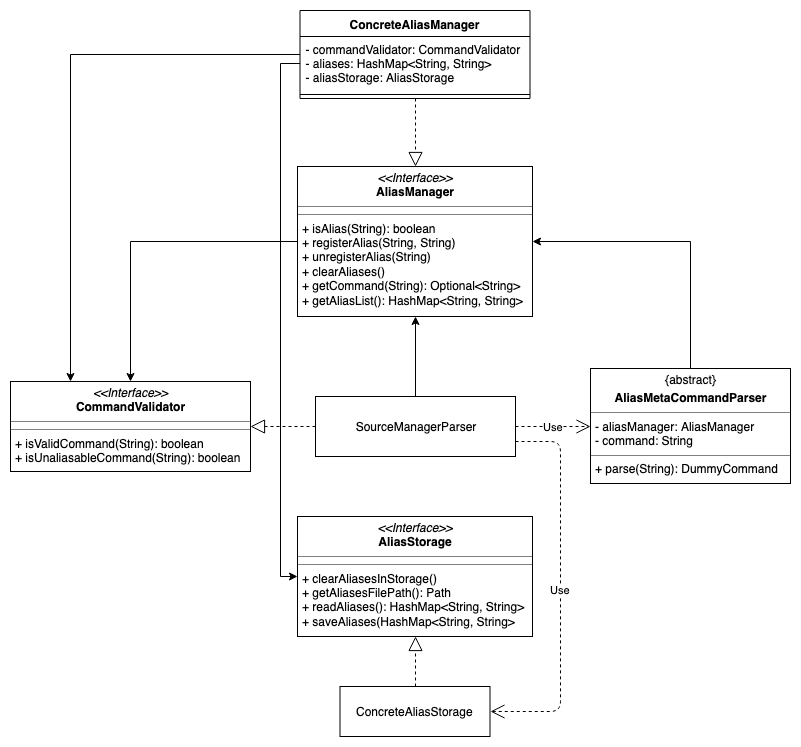

The diagram above was exported from draw.io. Its source (the exported page's mxGraphModel, read from the mxfile embedded in the PNG):
<mxGraphModel dx="918" dy="608" grid="1" gridSize="10" guides="1" tooltips="1" connect="1" arrows="1" fold="1" page="1" pageScale="1" pageWidth="850" pageHeight="1100" math="0" shadow="0">
  <root>
    <mxCell id="0" />
    <mxCell id="1" parent="0" />
    <mxCell id="ipQnLBq6PcGBeOL6S8NZ-3" style="edgeStyle=orthogonalEdgeStyle;rounded=0;orthogonalLoop=1;jettySize=auto;html=1;entryX=0.5;entryY=1;entryDx=0;entryDy=0;" parent="1" source="ipQnLBq6PcGBeOL6S8NZ-1" target="RfulI9bcftG7G5hwCjOj-1" edge="1">
      <mxGeometry relative="1" as="geometry">
        <mxPoint x="425" y="430" as="targetPoint" />
      </mxGeometry>
    </mxCell>
    <mxCell id="ipQnLBq6PcGBeOL6S8NZ-1" value="SourceManagerParser" style="rounded=0;whiteSpace=wrap;html=1;" parent="1" vertex="1">
      <mxGeometry x="325" y="520" width="200" height="60" as="geometry" />
    </mxCell>
    <mxCell id="ipQnLBq6PcGBeOL6S8NZ-8" style="edgeStyle=orthogonalEdgeStyle;rounded=0;orthogonalLoop=1;jettySize=auto;html=1;entryX=0.5;entryY=0;entryDx=0;entryDy=0;exitX=0;exitY=0.5;exitDx=0;exitDy=0;" parent="1" source="RfulI9bcftG7G5hwCjOj-1" target="ipQnLBq6PcGBeOL6S8NZ-10" edge="1">
      <mxGeometry relative="1" as="geometry">
        <mxPoint x="155" y="525" as="targetPoint" />
        <mxPoint x="365" y="400" as="sourcePoint" />
      </mxGeometry>
    </mxCell>
    <mxCell id="ipQnLBq6PcGBeOL6S8NZ-7" value="" style="endArrow=block;dashed=1;endFill=0;endSize=12;html=1;entryX=1;entryY=0.5;entryDx=0;entryDy=0;exitX=0;exitY=0.5;exitDx=0;exitDy=0;" parent="1" source="ipQnLBq6PcGBeOL6S8NZ-1" target="ipQnLBq6PcGBeOL6S8NZ-10" edge="1">
      <mxGeometry width="160" relative="1" as="geometry">
        <mxPoint x="80" y="710" as="sourcePoint" />
        <mxPoint x="230" y="550" as="targetPoint" />
      </mxGeometry>
    </mxCell>
    <mxCell id="ipQnLBq6PcGBeOL6S8NZ-10" value="&lt;p style=&quot;margin: 0px ; margin-top: 4px ; text-align: center&quot;&gt;&lt;i&gt;&amp;lt;&amp;lt;Interface&amp;gt;&amp;gt;&lt;/i&gt;&lt;br&gt;&lt;b&gt;CommandValidator&lt;/b&gt;&lt;/p&gt;&lt;hr size=&quot;1&quot;&gt;&lt;hr size=&quot;1&quot;&gt;&lt;p style=&quot;margin: 0px ; margin-left: 4px&quot;&gt;+ isValidCommand(String): boolean&lt;br&gt;&lt;/p&gt;&lt;p style=&quot;margin: 0px ; margin-left: 4px&quot;&gt;+ isUnaliasableCommand(String): boolean&lt;br&gt;&lt;/p&gt;" style="verticalAlign=top;align=left;overflow=fill;fontSize=12;fontFamily=Helvetica;html=1;" parent="1" vertex="1">
      <mxGeometry x="20" y="505" width="240" height="90" as="geometry" />
    </mxCell>
    <mxCell id="ipQnLBq6PcGBeOL6S8NZ-13" style="edgeStyle=orthogonalEdgeStyle;rounded=0;orthogonalLoop=1;jettySize=auto;html=1;exitX=0.5;exitY=1;exitDx=0;exitDy=0;" parent="1" source="ipQnLBq6PcGBeOL6S8NZ-10" target="ipQnLBq6PcGBeOL6S8NZ-10" edge="1">
      <mxGeometry relative="1" as="geometry" />
    </mxCell>
    <mxCell id="ipQnLBq6PcGBeOL6S8NZ-38" style="edgeStyle=orthogonalEdgeStyle;rounded=0;orthogonalLoop=1;jettySize=auto;html=1;entryX=1;entryY=0.5;entryDx=0;entryDy=0;" parent="1" source="ipQnLBq6PcGBeOL6S8NZ-20" target="RfulI9bcftG7G5hwCjOj-1" edge="1">
      <mxGeometry relative="1" as="geometry">
        <Array as="points">
          <mxPoint x="700" y="365" />
        </Array>
        <mxPoint x="485" y="400" as="targetPoint" />
      </mxGeometry>
    </mxCell>
    <mxCell id="ipQnLBq6PcGBeOL6S8NZ-20" value="&lt;p style=&quot;margin: 0px ; margin-top: 4px ; text-align: center&quot;&gt;{abstract}&lt;br&gt;&lt;b&gt;&lt;/b&gt;&lt;/p&gt;&lt;p style=&quot;margin: 0px ; margin-top: 4px ; text-align: center&quot;&gt;&lt;b&gt;AliasMetaCommandParser&lt;/b&gt;&lt;/p&gt;&lt;hr size=&quot;1&quot;&gt;&lt;p style=&quot;margin: 0px ; margin-left: 4px&quot;&gt;- aliasManager: AliasManager&lt;/p&gt;&lt;p style=&quot;margin: 0px ; margin-left: 4px&quot;&gt;- command: String&lt;br&gt;&lt;/p&gt;&lt;hr size=&quot;1&quot;&gt;&lt;p style=&quot;margin: 0px ; margin-left: 4px&quot;&gt;+ parse(String): DummyCommand&lt;br&gt;&lt;/p&gt;" style="verticalAlign=top;align=left;overflow=fill;fontSize=12;fontFamily=Helvetica;html=1;" parent="1" vertex="1">
      <mxGeometry x="600" y="492" width="200" height="115" as="geometry" />
    </mxCell>
    <mxCell id="RfulI9bcftG7G5hwCjOj-1" value="&lt;p style=&quot;margin: 0px ; margin-top: 4px ; text-align: center&quot;&gt;&lt;i&gt;&amp;lt;&amp;lt;Interface&amp;gt;&amp;gt;&lt;/i&gt;&lt;br&gt;&lt;b&gt;AliasManager&lt;/b&gt;&lt;/p&gt;&lt;hr size=&quot;1&quot;&gt;&lt;hr size=&quot;1&quot;&gt;&lt;p style=&quot;margin: 0px ; margin-left: 4px&quot;&gt;+ isAlias(String): boolean&lt;br&gt;+ registerAlias(String, String)&lt;/p&gt;&lt;p style=&quot;margin: 0px ; margin-left: 4px&quot;&gt;+ unregisterAlias(String)&lt;/p&gt;&lt;p style=&quot;margin: 0px ; margin-left: 4px&quot;&gt;+ clearAliases()&lt;/p&gt;&lt;p style=&quot;margin: 0px ; margin-left: 4px&quot;&gt;+ getCommand(String): Optional&amp;lt;String&amp;gt;&lt;/p&gt;&lt;p style=&quot;margin: 0px ; margin-left: 4px&quot;&gt;+ getAliasList(): HashMap&amp;lt;String, String&amp;gt;&lt;br&gt;&lt;/p&gt;" style="verticalAlign=top;align=left;overflow=fill;fontSize=12;fontFamily=Helvetica;html=1;" vertex="1" parent="1">
      <mxGeometry x="307" y="290" width="235" height="150" as="geometry" />
    </mxCell>
    <mxCell id="RfulI9bcftG7G5hwCjOj-3" value="" style="endArrow=block;dashed=1;endFill=0;endSize=12;html=1;entryX=0.5;entryY=0;entryDx=0;entryDy=0;exitX=0.5;exitY=1;exitDx=0;exitDy=0;" edge="1" parent="1" source="RfulI9bcftG7G5hwCjOj-7" target="RfulI9bcftG7G5hwCjOj-1">
      <mxGeometry width="160" relative="1" as="geometry">
        <mxPoint x="425" y="240" as="sourcePoint" />
        <mxPoint x="300" y="260" as="targetPoint" />
      </mxGeometry>
    </mxCell>
    <mxCell id="RfulI9bcftG7G5hwCjOj-6" value="Use" style="endArrow=open;endSize=12;dashed=1;html=1;exitX=1;exitY=0.5;exitDx=0;exitDy=0;entryX=0;entryY=0.5;entryDx=0;entryDy=0;" edge="1" parent="1" source="ipQnLBq6PcGBeOL6S8NZ-1" target="ipQnLBq6PcGBeOL6S8NZ-20">
      <mxGeometry width="160" relative="1" as="geometry">
        <mxPoint x="430" y="600" as="sourcePoint" />
        <mxPoint x="590" y="600" as="targetPoint" />
      </mxGeometry>
    </mxCell>
    <mxCell id="RfulI9bcftG7G5hwCjOj-16" style="edgeStyle=orthogonalEdgeStyle;rounded=0;orthogonalLoop=1;jettySize=auto;html=1;entryX=0.25;entryY=0;entryDx=0;entryDy=0;" edge="1" parent="1" source="RfulI9bcftG7G5hwCjOj-7" target="ipQnLBq6PcGBeOL6S8NZ-10">
      <mxGeometry relative="1" as="geometry" />
    </mxCell>
    <mxCell id="RfulI9bcftG7G5hwCjOj-7" value="ConcreteAliasManager" style="swimlane;fontStyle=1;align=center;verticalAlign=top;childLayout=stackLayout;horizontal=1;startSize=26;horizontalStack=0;resizeParent=1;resizeParentMax=0;resizeLast=0;collapsible=1;marginBottom=0;" vertex="1" parent="1">
      <mxGeometry x="309.5" y="134" width="230" height="88" as="geometry" />
    </mxCell>
    <mxCell id="RfulI9bcftG7G5hwCjOj-8" value="- commandValidator: CommandValidator&#10;- aliases: HashMap&lt;String, String&gt;&#10;- aliasStorage: AliasStorage&#10;" style="text;strokeColor=none;fillColor=none;align=left;verticalAlign=top;spacingLeft=4;spacingRight=4;overflow=hidden;rotatable=0;points=[[0,0.5],[1,0.5]];portConstraint=eastwest;" vertex="1" parent="RfulI9bcftG7G5hwCjOj-7">
      <mxGeometry y="26" width="230" height="54" as="geometry" />
    </mxCell>
    <mxCell id="RfulI9bcftG7G5hwCjOj-9" value="" style="line;strokeWidth=1;fillColor=none;align=left;verticalAlign=middle;spacingTop=-1;spacingLeft=3;spacingRight=3;rotatable=0;labelPosition=right;points=[];portConstraint=eastwest;" vertex="1" parent="RfulI9bcftG7G5hwCjOj-7">
      <mxGeometry y="80" width="230" height="8" as="geometry" />
    </mxCell>
    <mxCell id="RfulI9bcftG7G5hwCjOj-15" value="&lt;p style=&quot;margin: 0px ; margin-top: 4px ; text-align: center&quot;&gt;&lt;i&gt;&amp;lt;&amp;lt;Interface&amp;gt;&amp;gt;&lt;/i&gt;&lt;br&gt;&lt;b&gt;AliasStorage&lt;/b&gt;&lt;/p&gt;&lt;hr size=&quot;1&quot;&gt;&lt;hr size=&quot;1&quot;&gt;&lt;p style=&quot;margin: 0px ; margin-left: 4px&quot;&gt;+ clearAliasesInStorage()&lt;br&gt;+ getAliasesFilePath(): Path&lt;br&gt;&lt;/p&gt;&lt;p style=&quot;margin: 0px ; margin-left: 4px&quot;&gt;+ readAliases(): HashMap&amp;lt;String, String&amp;gt;&lt;br&gt;&lt;/p&gt;&lt;p style=&quot;margin: 0px ; margin-left: 4px&quot;&gt;+ saveAliases(HashMap&amp;lt;String, String&amp;gt;&lt;br&gt;&lt;/p&gt;" style="verticalAlign=top;align=left;overflow=fill;fontSize=12;fontFamily=Helvetica;html=1;" vertex="1" parent="1">
      <mxGeometry x="307" y="640" width="235" height="120" as="geometry" />
    </mxCell>
    <mxCell id="RfulI9bcftG7G5hwCjOj-17" style="edgeStyle=orthogonalEdgeStyle;rounded=0;orthogonalLoop=1;jettySize=auto;html=1;entryX=0;entryY=0.5;entryDx=0;entryDy=0;" edge="1" parent="1" source="RfulI9bcftG7G5hwCjOj-8" target="RfulI9bcftG7G5hwCjOj-15">
      <mxGeometry relative="1" as="geometry" />
    </mxCell>
    <mxCell id="RfulI9bcftG7G5hwCjOj-22" value="ConcreteAliasStorage" style="html=1;" vertex="1" parent="1">
      <mxGeometry x="349.5" y="810" width="150" height="50" as="geometry" />
    </mxCell>
    <mxCell id="RfulI9bcftG7G5hwCjOj-23" value="" style="endArrow=block;dashed=1;endFill=0;endSize=12;html=1;entryX=0.5;entryY=1;entryDx=0;entryDy=0;exitX=0.5;exitY=0;exitDx=0;exitDy=0;" edge="1" parent="1" source="RfulI9bcftG7G5hwCjOj-22" target="RfulI9bcftG7G5hwCjOj-15">
      <mxGeometry width="160" relative="1" as="geometry">
        <mxPoint x="480" y="790" as="sourcePoint" />
        <mxPoint x="270" y="560" as="targetPoint" />
      </mxGeometry>
    </mxCell>
    <mxCell id="RfulI9bcftG7G5hwCjOj-25" value="Use" style="endArrow=open;endSize=12;dashed=1;html=1;exitX=1;exitY=0.75;exitDx=0;exitDy=0;entryX=1;entryY=0.5;entryDx=0;entryDy=0;" edge="1" parent="1" source="ipQnLBq6PcGBeOL6S8NZ-1" target="RfulI9bcftG7G5hwCjOj-22">
      <mxGeometry width="160" relative="1" as="geometry">
        <mxPoint x="535" y="560" as="sourcePoint" />
        <mxPoint x="610" y="560" as="targetPoint" />
        <Array as="points">
          <mxPoint x="570" y="565" />
          <mxPoint x="570" y="835" />
        </Array>
      </mxGeometry>
    </mxCell>
  </root>
</mxGraphModel>